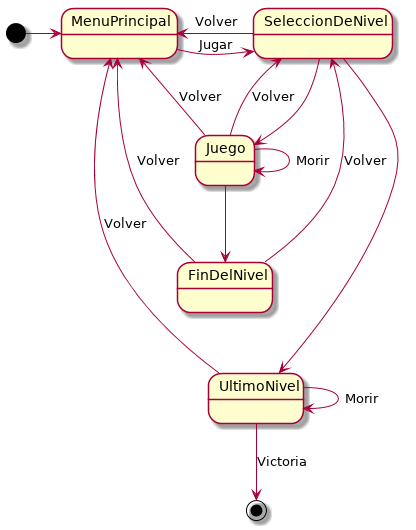

The diagram above was rendered by PlantUML. Its source (embedded in the PNG):
@startuml
state MenuPrincipal{
}
state SeleccionDeNivel{
}
state Juego{
}
state UltimoNivel{
}

[*] -right-> MenuPrincipal
MenuPrincipal -right-> SeleccionDeNivel : Jugar
SeleccionDeNivel -right-> MenuPrincipal : Volver
SeleccionDeNivel -down-> Juego
SeleccionDeNivel --down-> UltimoNivel
Juego --> MenuPrincipal : Volver
Juego --> FinDelNivel
Juego --> SeleccionDeNivel : Volver
Juego --> Juego : Morir
FinDelNivel --> MenuPrincipal : Volver
FinDelNivel --> SeleccionDeNivel : Volver 
UltimoNivel ----> UltimoNivel : Morir
UltimoNivel ----> MenuPrincipal : Volver
UltimoNivel --> [*] : Victoria
@enduml